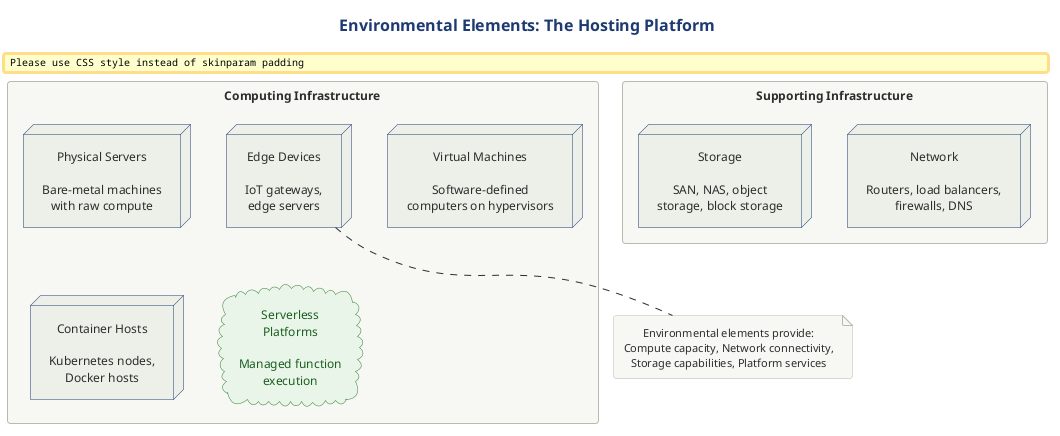

The diagram above was rendered by PlantUML. Its source (embedded in the PNG):
@startuml

!include ../../../../../../tooling/styles/plantuml/structural/deployment-diagram-style.iuml

skinparam cloud {
    BackgroundColor #E8F5E9
    BorderColor #2E7D32
    FontColor #1B5E20
}

title Environmental Elements: The Hosting Platform

package "Computing Infrastructure" {
    node "Physical Servers\n\nBare-metal machines\nwith raw compute" as physical
    
    node "Virtual Machines\n\nSoftware-defined\ncomputers on hypervisors" as vm
    
    node "Container Hosts\n\nKubernetes nodes,\nDocker hosts" as containerHost
    
    cloud "Serverless\nPlatforms\n\nManaged function\nexecution" as serverless
    
    node "Edge Devices\n\nIoT gateways,\nedge servers" as edge
}

package "Supporting Infrastructure" {
    node "Network\n\nRouters, load balancers,\nfirewalls, DNS" as network
    
    node "Storage\n\nSAN, NAS, object\nstorage, block storage" as storage
}

note bottom of edge
  Environmental elements provide:
  Compute capacity, Network connectivity,
  Storage capabilities, Platform services
end note

@enduml